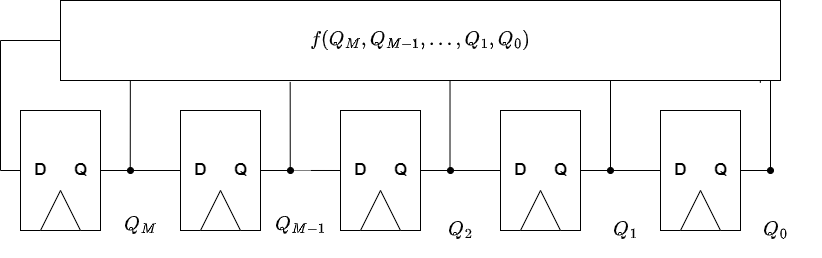

The diagram above was exported from draw.io. Its source (the exported page's mxGraphModel, read from the mxfile embedded in the PNG):
<mxGraphModel dx="1813" dy="1114" grid="1" gridSize="10" guides="1" tooltips="1" connect="1" arrows="1" fold="1" page="1" pageScale="1" pageWidth="850" pageHeight="1100" math="1" shadow="0">
  <root>
    <mxCell id="0" />
    <mxCell id="1" parent="0" />
    <mxCell id="8gsHWAaZknmO8COxZFSZ-46" style="edgeStyle=orthogonalEdgeStyle;rounded=0;orthogonalLoop=1;jettySize=auto;html=1;exitX=0;exitY=0.5;exitDx=0;exitDy=0;entryX=0;entryY=0.5;entryDx=0;entryDy=0;fontSize=17;endArrow=none;endFill=0;" edge="1" parent="1" source="8gsHWAaZknmO8COxZFSZ-1" target="8gsHWAaZknmO8COxZFSZ-36">
      <mxGeometry relative="1" as="geometry" />
    </mxCell>
    <mxCell id="8gsHWAaZknmO8COxZFSZ-47" style="edgeStyle=orthogonalEdgeStyle;rounded=0;orthogonalLoop=1;jettySize=auto;html=1;exitX=1;exitY=0.5;exitDx=0;exitDy=0;entryX=0;entryY=0.5;entryDx=0;entryDy=0;fontSize=17;endArrow=none;endFill=0;" edge="1" parent="1" source="8gsHWAaZknmO8COxZFSZ-1" target="8gsHWAaZknmO8COxZFSZ-5">
      <mxGeometry relative="1" as="geometry" />
    </mxCell>
    <mxCell id="8gsHWAaZknmO8COxZFSZ-56" style="edgeStyle=orthogonalEdgeStyle;rounded=0;orthogonalLoop=1;jettySize=auto;html=1;exitX=1;exitY=0.5;exitDx=0;exitDy=0;fontSize=17;endArrow=oval;endFill=1;" edge="1" parent="1" source="8gsHWAaZknmO8COxZFSZ-1">
      <mxGeometry relative="1" as="geometry">
        <mxPoint x="150" y="460" as="targetPoint" />
        <Array as="points">
          <mxPoint x="150" y="460" />
          <mxPoint x="150" y="460" />
        </Array>
      </mxGeometry>
    </mxCell>
    <mxCell id="8gsHWAaZknmO8COxZFSZ-68" style="edgeStyle=orthogonalEdgeStyle;rounded=0;orthogonalLoop=1;jettySize=auto;html=1;exitX=1;exitY=0.5;exitDx=0;exitDy=0;entryX=0.097;entryY=0.989;entryDx=0;entryDy=0;entryPerimeter=0;fontSize=17;endArrow=none;endFill=0;" edge="1" parent="1" source="8gsHWAaZknmO8COxZFSZ-1" target="8gsHWAaZknmO8COxZFSZ-36">
      <mxGeometry relative="1" as="geometry" />
    </mxCell>
    <mxCell id="8gsHWAaZknmO8COxZFSZ-1" value="" style="rounded=0;whiteSpace=wrap;html=1;" vertex="1" parent="1">
      <mxGeometry x="40" y="400" width="80" height="120" as="geometry" />
    </mxCell>
    <mxCell id="8gsHWAaZknmO8COxZFSZ-2" value="" style="triangle;whiteSpace=wrap;html=1;direction=north;" vertex="1" parent="1">
      <mxGeometry x="60" y="480" width="40" height="40" as="geometry" />
    </mxCell>
    <mxCell id="8gsHWAaZknmO8COxZFSZ-57" style="edgeStyle=orthogonalEdgeStyle;rounded=0;orthogonalLoop=1;jettySize=auto;html=1;exitX=1;exitY=0.5;exitDx=0;exitDy=0;fontSize=17;endArrow=oval;endFill=1;" edge="1" parent="1" source="8gsHWAaZknmO8COxZFSZ-5">
      <mxGeometry relative="1" as="geometry">
        <mxPoint x="310" y="460.0840336134454" as="targetPoint" />
      </mxGeometry>
    </mxCell>
    <mxCell id="8gsHWAaZknmO8COxZFSZ-69" style="edgeStyle=orthogonalEdgeStyle;rounded=0;orthogonalLoop=1;jettySize=auto;html=1;exitX=1;exitY=0.5;exitDx=0;exitDy=0;entryX=0.319;entryY=1.018;entryDx=0;entryDy=0;entryPerimeter=0;fontSize=17;endArrow=none;endFill=0;" edge="1" parent="1" source="8gsHWAaZknmO8COxZFSZ-5" target="8gsHWAaZknmO8COxZFSZ-36">
      <mxGeometry relative="1" as="geometry" />
    </mxCell>
    <mxCell id="8gsHWAaZknmO8COxZFSZ-5" value="" style="rounded=0;whiteSpace=wrap;html=1;" vertex="1" parent="1">
      <mxGeometry x="200" y="400" width="80" height="120" as="geometry" />
    </mxCell>
    <mxCell id="8gsHWAaZknmO8COxZFSZ-6" value="" style="triangle;whiteSpace=wrap;html=1;direction=north;" vertex="1" parent="1">
      <mxGeometry x="220" y="480" width="40" height="40" as="geometry" />
    </mxCell>
    <mxCell id="8gsHWAaZknmO8COxZFSZ-49" style="edgeStyle=orthogonalEdgeStyle;rounded=0;orthogonalLoop=1;jettySize=auto;html=1;exitX=1;exitY=0.5;exitDx=0;exitDy=0;entryX=0;entryY=0.5;entryDx=0;entryDy=0;fontSize=17;endArrow=none;endFill=0;" edge="1" parent="1" source="8gsHWAaZknmO8COxZFSZ-9" target="8gsHWAaZknmO8COxZFSZ-13">
      <mxGeometry relative="1" as="geometry" />
    </mxCell>
    <mxCell id="8gsHWAaZknmO8COxZFSZ-53" style="edgeStyle=orthogonalEdgeStyle;rounded=0;orthogonalLoop=1;jettySize=auto;html=1;exitX=1;exitY=0.5;exitDx=0;exitDy=0;entryX=0.541;entryY=0.997;entryDx=0;entryDy=0;entryPerimeter=0;fontSize=17;endArrow=none;endFill=0;" edge="1" parent="1" source="8gsHWAaZknmO8COxZFSZ-9" target="8gsHWAaZknmO8COxZFSZ-36">
      <mxGeometry relative="1" as="geometry">
        <Array as="points">
          <mxPoint x="469" y="460" />
        </Array>
      </mxGeometry>
    </mxCell>
    <mxCell id="8gsHWAaZknmO8COxZFSZ-58" style="edgeStyle=orthogonalEdgeStyle;rounded=0;orthogonalLoop=1;jettySize=auto;html=1;exitX=1;exitY=0.5;exitDx=0;exitDy=0;fontSize=17;endArrow=oval;endFill=1;" edge="1" parent="1" source="8gsHWAaZknmO8COxZFSZ-9">
      <mxGeometry relative="1" as="geometry">
        <mxPoint x="470" y="460.0840336134454" as="targetPoint" />
      </mxGeometry>
    </mxCell>
    <mxCell id="8gsHWAaZknmO8COxZFSZ-62" style="edgeStyle=orthogonalEdgeStyle;rounded=0;orthogonalLoop=1;jettySize=auto;html=1;exitX=0;exitY=0.5;exitDx=0;exitDy=0;fontSize=17;endArrow=none;endFill=0;" edge="1" parent="1" source="8gsHWAaZknmO8COxZFSZ-9">
      <mxGeometry relative="1" as="geometry">
        <mxPoint x="330" y="459.9824561403509" as="targetPoint" />
      </mxGeometry>
    </mxCell>
    <mxCell id="8gsHWAaZknmO8COxZFSZ-9" value="" style="rounded=0;whiteSpace=wrap;html=1;" vertex="1" parent="1">
      <mxGeometry x="360" y="400" width="80" height="120" as="geometry" />
    </mxCell>
    <mxCell id="8gsHWAaZknmO8COxZFSZ-10" value="" style="triangle;whiteSpace=wrap;html=1;direction=north;" vertex="1" parent="1">
      <mxGeometry x="380" y="480" width="40" height="40" as="geometry" />
    </mxCell>
    <mxCell id="8gsHWAaZknmO8COxZFSZ-50" style="edgeStyle=orthogonalEdgeStyle;rounded=0;orthogonalLoop=1;jettySize=auto;html=1;exitX=1;exitY=0.5;exitDx=0;exitDy=0;entryX=0;entryY=0.5;entryDx=0;entryDy=0;fontSize=17;endArrow=none;endFill=0;" edge="1" parent="1" source="8gsHWAaZknmO8COxZFSZ-13" target="8gsHWAaZknmO8COxZFSZ-17">
      <mxGeometry relative="1" as="geometry" />
    </mxCell>
    <mxCell id="8gsHWAaZknmO8COxZFSZ-54" style="edgeStyle=orthogonalEdgeStyle;rounded=0;orthogonalLoop=1;jettySize=auto;html=1;exitX=1;exitY=0.5;exitDx=0;exitDy=0;entryX=0.75;entryY=1;entryDx=0;entryDy=0;fontSize=17;endArrow=none;endFill=0;" edge="1" parent="1" source="8gsHWAaZknmO8COxZFSZ-13" target="8gsHWAaZknmO8COxZFSZ-36">
      <mxGeometry relative="1" as="geometry">
        <Array as="points">
          <mxPoint x="630" y="460" />
          <mxPoint x="630" y="320" />
        </Array>
      </mxGeometry>
    </mxCell>
    <mxCell id="8gsHWAaZknmO8COxZFSZ-59" style="edgeStyle=orthogonalEdgeStyle;rounded=0;orthogonalLoop=1;jettySize=auto;html=1;exitX=1;exitY=0.5;exitDx=0;exitDy=0;fontSize=17;endArrow=oval;endFill=1;" edge="1" parent="1" source="8gsHWAaZknmO8COxZFSZ-13">
      <mxGeometry relative="1" as="geometry">
        <mxPoint x="630" y="460.0840336134454" as="targetPoint" />
      </mxGeometry>
    </mxCell>
    <mxCell id="8gsHWAaZknmO8COxZFSZ-13" value="" style="rounded=0;whiteSpace=wrap;html=1;" vertex="1" parent="1">
      <mxGeometry x="520" y="400" width="80" height="120" as="geometry" />
    </mxCell>
    <mxCell id="8gsHWAaZknmO8COxZFSZ-14" value="" style="triangle;whiteSpace=wrap;html=1;direction=north;" vertex="1" parent="1">
      <mxGeometry x="540" y="480" width="40" height="40" as="geometry" />
    </mxCell>
    <mxCell id="8gsHWAaZknmO8COxZFSZ-16" value="Q" style="text;html=1;align=center;verticalAlign=middle;resizable=0;points=[];autosize=1;strokeColor=none;fillColor=none;fontSize=17;fontStyle=1" vertex="1" parent="1">
      <mxGeometry x="560" y="445" width="40" height="30" as="geometry" />
    </mxCell>
    <mxCell id="8gsHWAaZknmO8COxZFSZ-55" style="edgeStyle=orthogonalEdgeStyle;rounded=0;orthogonalLoop=1;jettySize=auto;html=1;exitX=1;exitY=0.5;exitDx=0;exitDy=0;entryX=0.972;entryY=1.028;entryDx=0;entryDy=0;entryPerimeter=0;fontSize=17;endArrow=none;endFill=0;" edge="1" parent="1" source="8gsHWAaZknmO8COxZFSZ-17" target="8gsHWAaZknmO8COxZFSZ-36">
      <mxGeometry relative="1" as="geometry">
        <Array as="points">
          <mxPoint x="790" y="460" />
          <mxPoint x="790" y="320" />
          <mxPoint x="780" y="320" />
        </Array>
      </mxGeometry>
    </mxCell>
    <mxCell id="8gsHWAaZknmO8COxZFSZ-60" style="edgeStyle=orthogonalEdgeStyle;rounded=0;orthogonalLoop=1;jettySize=auto;html=1;exitX=1;exitY=0.5;exitDx=0;exitDy=0;fontSize=17;endArrow=oval;endFill=1;" edge="1" parent="1" source="8gsHWAaZknmO8COxZFSZ-17">
      <mxGeometry relative="1" as="geometry">
        <mxPoint x="790" y="460" as="targetPoint" />
      </mxGeometry>
    </mxCell>
    <mxCell id="8gsHWAaZknmO8COxZFSZ-17" value="" style="rounded=0;whiteSpace=wrap;html=1;" vertex="1" parent="1">
      <mxGeometry x="680" y="400" width="80" height="120" as="geometry" />
    </mxCell>
    <mxCell id="8gsHWAaZknmO8COxZFSZ-18" value="" style="triangle;whiteSpace=wrap;html=1;direction=north;" vertex="1" parent="1">
      <mxGeometry x="700" y="480" width="40" height="40" as="geometry" />
    </mxCell>
    <mxCell id="8gsHWAaZknmO8COxZFSZ-19" value="D" style="text;html=1;align=center;verticalAlign=middle;resizable=0;points=[];autosize=1;strokeColor=none;fillColor=none;fontSize=17;fontStyle=1" vertex="1" parent="1">
      <mxGeometry x="680" y="445" width="40" height="30" as="geometry" />
    </mxCell>
    <mxCell id="8gsHWAaZknmO8COxZFSZ-20" value="Q" style="text;html=1;align=center;verticalAlign=middle;resizable=0;points=[];autosize=1;strokeColor=none;fillColor=none;fontSize=17;fontStyle=1" vertex="1" parent="1">
      <mxGeometry x="720" y="445" width="40" height="30" as="geometry" />
    </mxCell>
    <mxCell id="8gsHWAaZknmO8COxZFSZ-36" value="$$f(Q_M, Q_{M-1},...,Q_1, Q_0&lt;br&gt;)$$" style="whiteSpace=wrap;html=1;fontSize=17;" vertex="1" parent="1">
      <mxGeometry x="80" y="290" width="720" height="80" as="geometry" />
    </mxCell>
    <mxCell id="8gsHWAaZknmO8COxZFSZ-38" value="Q" style="text;html=1;align=center;verticalAlign=middle;resizable=0;points=[];autosize=1;strokeColor=none;fillColor=none;fontSize=17;fontStyle=1" vertex="1" parent="1">
      <mxGeometry x="80" y="445" width="40" height="30" as="geometry" />
    </mxCell>
    <mxCell id="8gsHWAaZknmO8COxZFSZ-39" value="D" style="text;html=1;align=center;verticalAlign=middle;resizable=0;points=[];autosize=1;strokeColor=none;fillColor=none;fontSize=17;fontStyle=1" vertex="1" parent="1">
      <mxGeometry x="40" y="445" width="40" height="30" as="geometry" />
    </mxCell>
    <mxCell id="8gsHWAaZknmO8COxZFSZ-40" value="D" style="text;html=1;align=center;verticalAlign=middle;resizable=0;points=[];autosize=1;strokeColor=none;fillColor=none;fontSize=17;fontStyle=1" vertex="1" parent="1">
      <mxGeometry x="200" y="445" width="40" height="30" as="geometry" />
    </mxCell>
    <mxCell id="8gsHWAaZknmO8COxZFSZ-41" value="Q" style="text;html=1;align=center;verticalAlign=middle;resizable=0;points=[];autosize=1;strokeColor=none;fillColor=none;fontSize=17;fontStyle=1" vertex="1" parent="1">
      <mxGeometry x="240" y="445" width="40" height="30" as="geometry" />
    </mxCell>
    <mxCell id="8gsHWAaZknmO8COxZFSZ-42" value="D" style="text;html=1;align=center;verticalAlign=middle;resizable=0;points=[];autosize=1;strokeColor=none;fillColor=none;fontSize=17;fontStyle=1" vertex="1" parent="1">
      <mxGeometry x="360" y="445" width="40" height="30" as="geometry" />
    </mxCell>
    <mxCell id="8gsHWAaZknmO8COxZFSZ-43" value="Q" style="text;html=1;align=center;verticalAlign=middle;resizable=0;points=[];autosize=1;strokeColor=none;fillColor=none;fontSize=17;fontStyle=1" vertex="1" parent="1">
      <mxGeometry x="400" y="445" width="40" height="30" as="geometry" />
    </mxCell>
    <mxCell id="8gsHWAaZknmO8COxZFSZ-44" value="D" style="text;html=1;align=center;verticalAlign=middle;resizable=0;points=[];autosize=1;strokeColor=none;fillColor=none;fontSize=17;fontStyle=1" vertex="1" parent="1">
      <mxGeometry x="520" y="445" width="40" height="30" as="geometry" />
    </mxCell>
    <mxCell id="8gsHWAaZknmO8COxZFSZ-61" value="" style="endArrow=none;html=1;rounded=0;fontSize=17;dashed=1;dashPattern=1 1;" edge="1" parent="1">
      <mxGeometry width="50" height="50" relative="1" as="geometry">
        <mxPoint x="310" y="460" as="sourcePoint" />
        <mxPoint x="330" y="460" as="targetPoint" />
      </mxGeometry>
    </mxCell>
    <mxCell id="8gsHWAaZknmO8COxZFSZ-63" value="$$Q_M$$" style="text;html=1;align=center;verticalAlign=middle;resizable=0;points=[];autosize=1;strokeColor=none;fillColor=none;fontSize=17;" vertex="1" parent="1">
      <mxGeometry x="110" y="500" width="100" height="30" as="geometry" />
    </mxCell>
    <mxCell id="8gsHWAaZknmO8COxZFSZ-64" value="$$Q_{M-1}$$" style="text;html=1;align=center;verticalAlign=middle;resizable=0;points=[];autosize=1;strokeColor=none;fillColor=none;fontSize=17;" vertex="1" parent="1">
      <mxGeometry x="260" y="500" width="120" height="30" as="geometry" />
    </mxCell>
    <mxCell id="8gsHWAaZknmO8COxZFSZ-65" value="$$Q_2$$" style="text;html=1;align=center;verticalAlign=middle;resizable=0;points=[];autosize=1;strokeColor=none;fillColor=none;fontSize=17;" vertex="1" parent="1">
      <mxGeometry x="435" y="505" width="90" height="30" as="geometry" />
    </mxCell>
    <mxCell id="8gsHWAaZknmO8COxZFSZ-66" value="$$Q_1$$" style="text;html=1;align=center;verticalAlign=middle;resizable=0;points=[];autosize=1;strokeColor=none;fillColor=none;fontSize=17;" vertex="1" parent="1">
      <mxGeometry x="600" y="505" width="90" height="30" as="geometry" />
    </mxCell>
    <mxCell id="8gsHWAaZknmO8COxZFSZ-67" value="$$Q_0$$" style="text;html=1;align=center;verticalAlign=middle;resizable=0;points=[];autosize=1;strokeColor=none;fillColor=none;fontSize=17;" vertex="1" parent="1">
      <mxGeometry x="750" y="505" width="90" height="30" as="geometry" />
    </mxCell>
  </root>
</mxGraphModel>